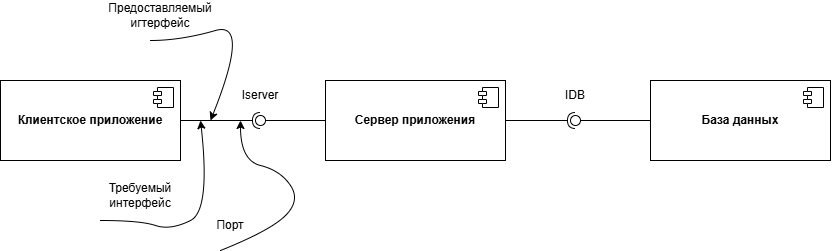

The diagram above was exported from draw.io. Its source (the exported page's mxGraphModel, read from the mxfile embedded in the PNG):
<mxGraphModel dx="3020" dy="749" grid="1" gridSize="10" guides="1" tooltips="1" connect="1" arrows="1" fold="1" page="1" pageScale="1" pageWidth="827" pageHeight="1169" math="0" shadow="0">
  <root>
    <mxCell id="0" />
    <mxCell id="1" parent="0" />
    <mxCell id="_2U8pGPn6N7GzLUfbIjQ-3" value="&lt;b&gt;Клиентское приложение&lt;/b&gt;" style="html=1;dropTarget=0;whiteSpace=wrap;" vertex="1" parent="1">
      <mxGeometry x="-850" y="780" width="180" height="80" as="geometry" />
    </mxCell>
    <mxCell id="_2U8pGPn6N7GzLUfbIjQ-4" value="" style="shape=module;jettyWidth=8;jettyHeight=4;" vertex="1" parent="_2U8pGPn6N7GzLUfbIjQ-3">
      <mxGeometry x="1" width="20" height="20" relative="1" as="geometry">
        <mxPoint x="-27" y="7" as="offset" />
      </mxGeometry>
    </mxCell>
    <mxCell id="_2U8pGPn6N7GzLUfbIjQ-5" value="&lt;b&gt;Сервер приложения&lt;/b&gt;" style="html=1;dropTarget=0;whiteSpace=wrap;" vertex="1" parent="1">
      <mxGeometry x="-525" y="780" width="180" height="80" as="geometry" />
    </mxCell>
    <mxCell id="_2U8pGPn6N7GzLUfbIjQ-6" value="" style="shape=module;jettyWidth=8;jettyHeight=4;" vertex="1" parent="_2U8pGPn6N7GzLUfbIjQ-5">
      <mxGeometry x="1" width="20" height="20" relative="1" as="geometry">
        <mxPoint x="-27" y="7" as="offset" />
      </mxGeometry>
    </mxCell>
    <mxCell id="_2U8pGPn6N7GzLUfbIjQ-7" value="&lt;b&gt;База данных&lt;/b&gt;" style="html=1;dropTarget=0;whiteSpace=wrap;" vertex="1" parent="1">
      <mxGeometry x="-200" y="780" width="180" height="80" as="geometry" />
    </mxCell>
    <mxCell id="_2U8pGPn6N7GzLUfbIjQ-8" value="" style="shape=module;jettyWidth=8;jettyHeight=4;" vertex="1" parent="_2U8pGPn6N7GzLUfbIjQ-7">
      <mxGeometry x="1" width="20" height="20" relative="1" as="geometry">
        <mxPoint x="-27" y="7" as="offset" />
      </mxGeometry>
    </mxCell>
    <mxCell id="_2U8pGPn6N7GzLUfbIjQ-9" value="" style="rounded=0;orthogonalLoop=1;jettySize=auto;html=1;endArrow=halfCircle;endFill=0;endSize=6;strokeWidth=1;sketch=0;exitX=1;exitY=0.5;exitDx=0;exitDy=0;" edge="1" target="_2U8pGPn6N7GzLUfbIjQ-11" parent="1" source="_2U8pGPn6N7GzLUfbIjQ-5">
      <mxGeometry relative="1" as="geometry">
        <mxPoint x="-320" y="876" as="sourcePoint" />
      </mxGeometry>
    </mxCell>
    <mxCell id="_2U8pGPn6N7GzLUfbIjQ-10" value="" style="rounded=0;orthogonalLoop=1;jettySize=auto;html=1;endArrow=oval;endFill=0;sketch=0;sourcePerimeterSpacing=0;targetPerimeterSpacing=0;endSize=10;exitX=0;exitY=0.5;exitDx=0;exitDy=0;" edge="1" target="_2U8pGPn6N7GzLUfbIjQ-11" parent="1" source="_2U8pGPn6N7GzLUfbIjQ-7">
      <mxGeometry relative="1" as="geometry">
        <mxPoint x="-360" y="876" as="sourcePoint" />
      </mxGeometry>
    </mxCell>
    <mxCell id="_2U8pGPn6N7GzLUfbIjQ-11" value="" style="ellipse;whiteSpace=wrap;html=1;align=center;aspect=fixed;fillColor=none;strokeColor=none;resizable=0;perimeter=centerPerimeter;rotatable=0;allowArrows=0;points=[];outlineConnect=1;" vertex="1" parent="1">
      <mxGeometry x="-280" y="815" width="10" height="10" as="geometry" />
    </mxCell>
    <mxCell id="_2U8pGPn6N7GzLUfbIjQ-12" value="" style="rounded=0;orthogonalLoop=1;jettySize=auto;html=1;endArrow=halfCircle;endFill=0;endSize=6;strokeWidth=1;sketch=0;exitX=1;exitY=0.5;exitDx=0;exitDy=0;" edge="1" parent="1" source="_2U8pGPn6N7GzLUfbIjQ-3">
      <mxGeometry relative="1" as="geometry">
        <mxPoint x="-335" y="830" as="sourcePoint" />
        <mxPoint x="-590" y="820" as="targetPoint" />
      </mxGeometry>
    </mxCell>
    <mxCell id="_2U8pGPn6N7GzLUfbIjQ-13" value="" style="rounded=0;orthogonalLoop=1;jettySize=auto;html=1;endArrow=oval;endFill=0;sketch=0;sourcePerimeterSpacing=0;targetPerimeterSpacing=0;endSize=10;exitX=0;exitY=0.5;exitDx=0;exitDy=0;" edge="1" parent="1" source="_2U8pGPn6N7GzLUfbIjQ-5">
      <mxGeometry relative="1" as="geometry">
        <mxPoint x="-190" y="830" as="sourcePoint" />
        <mxPoint x="-590" y="820" as="targetPoint" />
      </mxGeometry>
    </mxCell>
    <mxCell id="_2U8pGPn6N7GzLUfbIjQ-15" value="" style="curved=1;endArrow=classic;html=1;rounded=0;" edge="1" parent="1">
      <mxGeometry width="50" height="50" relative="1" as="geometry">
        <mxPoint x="-750" y="920" as="sourcePoint" />
        <mxPoint x="-650" y="820" as="targetPoint" />
        <Array as="points">
          <mxPoint x="-710" y="920" />
          <mxPoint x="-680" y="930" />
          <mxPoint x="-640" y="910" />
        </Array>
      </mxGeometry>
    </mxCell>
    <mxCell id="_2U8pGPn6N7GzLUfbIjQ-16" value="Требуемый&lt;div&gt;интерфейс&lt;/div&gt;" style="text;html=1;align=center;verticalAlign=middle;whiteSpace=wrap;rounded=0;" vertex="1" parent="1">
      <mxGeometry x="-740" y="880" width="60" height="30" as="geometry" />
    </mxCell>
    <mxCell id="_2U8pGPn6N7GzLUfbIjQ-17" value="Iserver" style="text;html=1;align=center;verticalAlign=middle;whiteSpace=wrap;rounded=0;" vertex="1" parent="1">
      <mxGeometry x="-620" y="780" width="60" height="30" as="geometry" />
    </mxCell>
    <mxCell id="_2U8pGPn6N7GzLUfbIjQ-18" value="IDB" style="text;html=1;align=center;verticalAlign=middle;whiteSpace=wrap;rounded=0;" vertex="1" parent="1">
      <mxGeometry x="-305" y="780" width="60" height="30" as="geometry" />
    </mxCell>
    <mxCell id="_2U8pGPn6N7GzLUfbIjQ-21" value="" style="curved=1;endArrow=classic;html=1;rounded=0;" edge="1" parent="1">
      <mxGeometry width="50" height="50" relative="1" as="geometry">
        <mxPoint x="-630" y="950" as="sourcePoint" />
        <mxPoint x="-610" y="820" as="targetPoint" />
        <Array as="points">
          <mxPoint x="-580" y="930" />
          <mxPoint x="-550" y="900" />
          <mxPoint x="-570" y="870" />
          <mxPoint x="-610" y="860" />
        </Array>
      </mxGeometry>
    </mxCell>
    <mxCell id="_2U8pGPn6N7GzLUfbIjQ-22" value="Порт" style="text;html=1;align=center;verticalAlign=middle;whiteSpace=wrap;rounded=0;" vertex="1" parent="1">
      <mxGeometry x="-650" y="910" width="60" height="30" as="geometry" />
    </mxCell>
    <mxCell id="_2U8pGPn6N7GzLUfbIjQ-25" value="" style="curved=1;endArrow=classic;html=1;rounded=0;" edge="1" parent="1">
      <mxGeometry width="50" height="50" relative="1" as="geometry">
        <mxPoint x="-700" y="740" as="sourcePoint" />
        <mxPoint x="-640" y="820" as="targetPoint" />
        <Array as="points">
          <mxPoint x="-670" y="740" />
          <mxPoint x="-600" y="720" />
        </Array>
      </mxGeometry>
    </mxCell>
    <mxCell id="_2U8pGPn6N7GzLUfbIjQ-26" value="Предоставляемый&lt;div&gt;игтерфейс&lt;/div&gt;" style="text;html=1;align=center;verticalAlign=middle;whiteSpace=wrap;rounded=0;" vertex="1" parent="1">
      <mxGeometry x="-720" y="700" width="60" height="30" as="geometry" />
    </mxCell>
  </root>
</mxGraphModel>